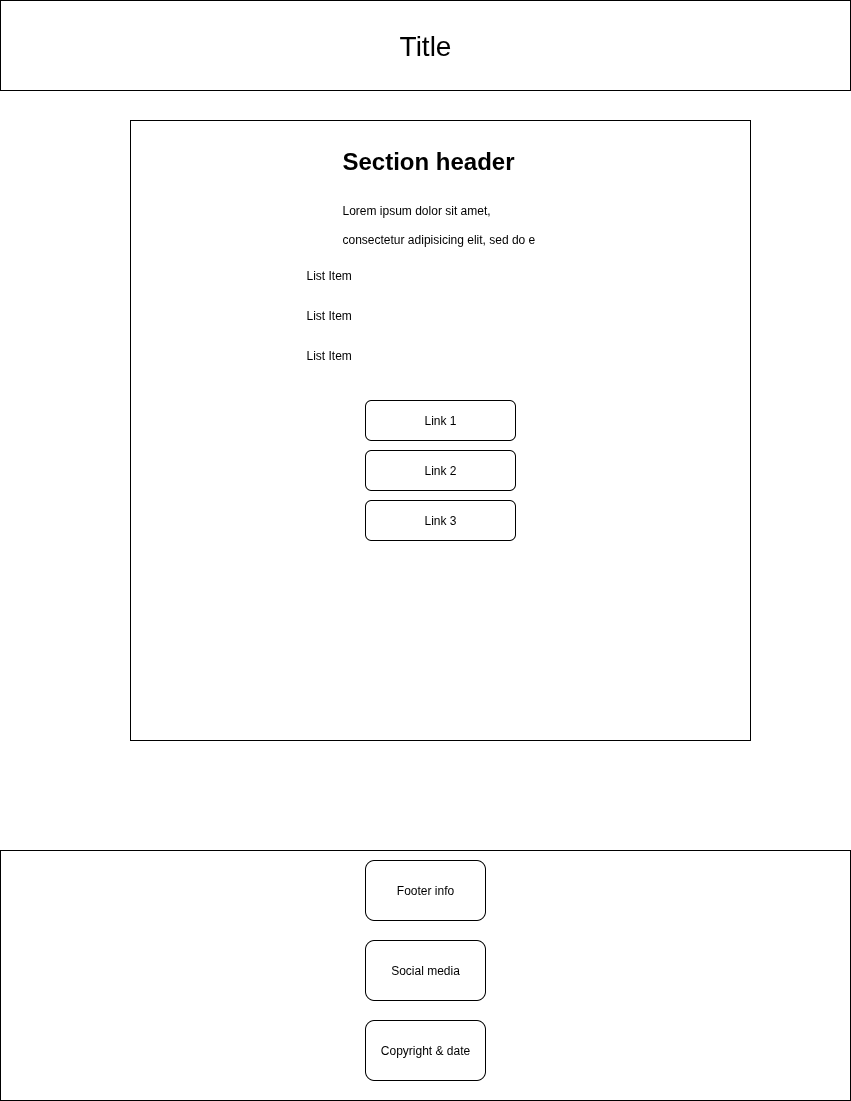

The diagram above was exported from draw.io. Its source (the exported page's mxGraphModel, read from the mxfile embedded in the PNG):
<mxGraphModel dx="1098" dy="618" grid="1" gridSize="10" guides="1" tooltips="1" connect="1" arrows="1" fold="1" page="1" pageScale="1" pageWidth="850" pageHeight="1100" math="0" shadow="0">
  <root>
    <mxCell id="0" />
    <mxCell id="1" parent="0" />
    <mxCell id="zKF66higkGNLiYO-nTfC-2" value="Title" style="rounded=0;whiteSpace=wrap;html=1;fontSize=28;" vertex="1" parent="1">
      <mxGeometry width="850" height="90" as="geometry" />
    </mxCell>
    <mxCell id="zKF66higkGNLiYO-nTfC-3" value="" style="whiteSpace=wrap;html=1;aspect=fixed;" vertex="1" parent="1">
      <mxGeometry x="130" y="120" width="620" height="620" as="geometry" />
    </mxCell>
    <mxCell id="zKF66higkGNLiYO-nTfC-5" value="&lt;h1 style=&quot;margin-top: 0px;&quot;&gt;&lt;span style=&quot;background-color: transparent; color: light-dark(rgb(0, 0, 0), rgb(255, 255, 255));&quot;&gt;Section header&lt;/span&gt;&lt;/h1&gt;&lt;h1 style=&quot;margin-top: 0px;&quot;&gt;&lt;span style=&quot;background-color: transparent; color: light-dark(rgb(0, 0, 0), rgb(255, 255, 255)); font-size: 12px; font-weight: normal;&quot;&gt;Lorem ipsum dolor sit amet, consectetur adipisicing elit, sed do e&lt;/span&gt;&lt;/h1&gt;" style="text;html=1;whiteSpace=wrap;overflow=hidden;rounded=0;" vertex="1" parent="1">
      <mxGeometry x="340" y="140" width="200" height="240" as="geometry" />
    </mxCell>
    <mxCell id="zKF66higkGNLiYO-nTfC-11" value="List Item" style="text;strokeColor=none;fillColor=none;align=left;verticalAlign=middle;spacingLeft=4;spacingRight=4;overflow=hidden;points=[[0,0.5],[1,0.5]];portConstraint=eastwest;rotatable=0;whiteSpace=wrap;html=1;" vertex="1" parent="1">
      <mxGeometry x="300" y="260" width="80" height="30" as="geometry" />
    </mxCell>
    <mxCell id="zKF66higkGNLiYO-nTfC-12" value="List Item" style="text;strokeColor=none;fillColor=none;align=left;verticalAlign=middle;spacingLeft=4;spacingRight=4;overflow=hidden;points=[[0,0.5],[1,0.5]];portConstraint=eastwest;rotatable=0;whiteSpace=wrap;html=1;" vertex="1" parent="1">
      <mxGeometry x="300" y="300" width="80" height="30" as="geometry" />
    </mxCell>
    <mxCell id="zKF66higkGNLiYO-nTfC-13" value="List Item" style="text;strokeColor=none;fillColor=none;align=left;verticalAlign=middle;spacingLeft=4;spacingRight=4;overflow=hidden;points=[[0,0.5],[1,0.5]];portConstraint=eastwest;rotatable=0;whiteSpace=wrap;html=1;" vertex="1" parent="1">
      <mxGeometry x="300" y="340" width="80" height="30" as="geometry" />
    </mxCell>
    <mxCell id="zKF66higkGNLiYO-nTfC-14" value="Link 1" style="rounded=1;whiteSpace=wrap;html=1;" vertex="1" parent="1">
      <mxGeometry x="365" y="400" width="150" height="40" as="geometry" />
    </mxCell>
    <mxCell id="zKF66higkGNLiYO-nTfC-16" value="Link 2" style="rounded=1;whiteSpace=wrap;html=1;" vertex="1" parent="1">
      <mxGeometry x="365" y="450" width="150" height="40" as="geometry" />
    </mxCell>
    <mxCell id="zKF66higkGNLiYO-nTfC-17" value="Link 3" style="rounded=1;whiteSpace=wrap;html=1;" vertex="1" parent="1">
      <mxGeometry x="365" y="500" width="150" height="40" as="geometry" />
    </mxCell>
    <mxCell id="zKF66higkGNLiYO-nTfC-18" value="" style="rounded=0;whiteSpace=wrap;html=1;" vertex="1" parent="1">
      <mxGeometry y="850" width="850" height="250" as="geometry" />
    </mxCell>
    <mxCell id="zKF66higkGNLiYO-nTfC-19" value="Footer info" style="rounded=1;whiteSpace=wrap;html=1;" vertex="1" parent="1">
      <mxGeometry x="365" y="860" width="120" height="60" as="geometry" />
    </mxCell>
    <mxCell id="zKF66higkGNLiYO-nTfC-20" value="Social media" style="rounded=1;whiteSpace=wrap;html=1;" vertex="1" parent="1">
      <mxGeometry x="365" y="940" width="120" height="60" as="geometry" />
    </mxCell>
    <mxCell id="zKF66higkGNLiYO-nTfC-21" value="Copyright &amp;amp; date" style="rounded=1;whiteSpace=wrap;html=1;" vertex="1" parent="1">
      <mxGeometry x="365" y="1020" width="120" height="60" as="geometry" />
    </mxCell>
  </root>
</mxGraphModel>